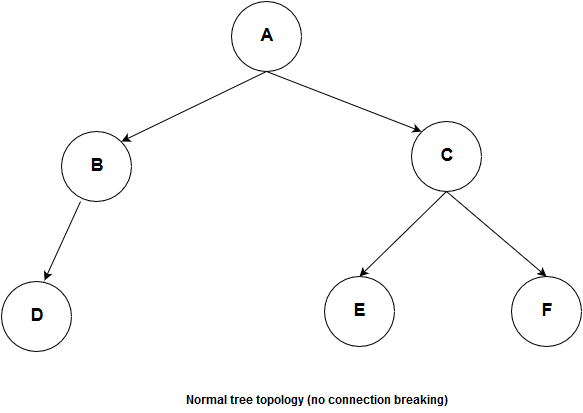

The diagram above was exported from draw.io. Its source (the exported page's mxGraphModel, read from the mxfile embedded in the PNG):
<mxGraphModel dx="1434" dy="796" grid="1" gridSize="10" guides="1" tooltips="1" connect="1" arrows="1" fold="1" page="1" pageScale="1" pageWidth="826" pageHeight="1169" background="#ffffff" math="0" shadow="0">
  <root>
    <mxCell id="0" />
    <mxCell id="1" parent="0" />
    <mxCell id="2" value="&lt;b&gt;&lt;font style=&quot;font-size: 18px&quot;&gt;B&lt;/font&gt;&lt;/b&gt;" style="strokeWidth=1;html=1;shape=mxgraph.flowchart.start_2;whiteSpace=wrap;" vertex="1" parent="1">
      <mxGeometry x="80" y="170" width="70" height="70" as="geometry" />
    </mxCell>
    <mxCell id="3" value="&lt;b&gt;&lt;font style=&quot;font-size: 18px&quot;&gt;A&lt;/font&gt;&lt;/b&gt;" style="strokeWidth=1;html=1;shape=mxgraph.flowchart.start_2;whiteSpace=wrap;" vertex="1" parent="1">
      <mxGeometry x="250" y="40" width="70" height="70" as="geometry" />
    </mxCell>
    <mxCell id="4" value="&lt;b&gt;&lt;font style=&quot;font-size: 18px&quot;&gt;C&lt;/font&gt;&lt;/b&gt;" style="strokeWidth=1;html=1;shape=mxgraph.flowchart.start_2;whiteSpace=wrap;" vertex="1" parent="1">
      <mxGeometry x="430" y="160" width="70" height="70" as="geometry" />
    </mxCell>
    <mxCell id="5" value="&lt;b&gt;&lt;font style=&quot;font-size: 18px&quot;&gt;D&lt;/font&gt;&lt;/b&gt;" style="strokeWidth=1;html=1;shape=mxgraph.flowchart.start_2;whiteSpace=wrap;" vertex="1" parent="1">
      <mxGeometry x="20" y="320" width="70" height="70" as="geometry" />
    </mxCell>
    <mxCell id="6" value="&lt;b&gt;&lt;font style=&quot;font-size: 18px&quot;&gt;F&lt;/font&gt;&lt;/b&gt;" style="strokeWidth=1;html=1;shape=mxgraph.flowchart.start_2;whiteSpace=wrap;" vertex="1" parent="1">
      <mxGeometry x="530" y="315" width="70" height="70" as="geometry" />
    </mxCell>
    <mxCell id="7" value="&lt;b&gt;&lt;font style=&quot;font-size: 18px&quot;&gt;E&lt;/font&gt;&lt;/b&gt;" style="strokeWidth=1;html=1;shape=mxgraph.flowchart.start_2;whiteSpace=wrap;" vertex="1" parent="1">
      <mxGeometry x="343" y="315" width="70" height="70" as="geometry" />
    </mxCell>
    <mxCell id="10" value="" style="endArrow=classic;html=1;entryX=0.145;entryY=0.145;entryPerimeter=0;exitX=0.5;exitY=1;exitPerimeter=0;" edge="1" parent="1" source="3" target="4">
      <mxGeometry width="50" height="50" relative="1" as="geometry">
        <mxPoint x="320" y="75" as="sourcePoint" />
        <mxPoint x="360" y="125" as="targetPoint" />
      </mxGeometry>
    </mxCell>
    <mxCell id="11" style="edgeStyle=orthogonalEdgeStyle;rounded=0;html=1;exitX=1;exitY=0.5;exitPerimeter=0;entryX=1;entryY=0.5;entryPerimeter=0;jettySize=auto;orthogonalLoop=1;" edge="1" parent="1" source="3" target="3">
      <mxGeometry relative="1" as="geometry" />
    </mxCell>
    <mxCell id="12" value="" style="endArrow=classic;html=1;entryX=0.855;entryY=0.145;entryPerimeter=0;exitX=0.5;exitY=1;exitPerimeter=0;" edge="1" parent="1" source="3" target="2">
      <mxGeometry width="50" height="50" relative="1" as="geometry">
        <mxPoint x="190" y="150" as="sourcePoint" />
        <mxPoint x="240" y="100" as="targetPoint" />
      </mxGeometry>
    </mxCell>
    <mxCell id="13" value="" style="endArrow=classic;html=1;entryX=0.614;entryY=-0.014;entryPerimeter=0;" edge="1" parent="1" source="2" target="5">
      <mxGeometry width="50" height="50" relative="1" as="geometry">
        <mxPoint x="90" y="315" as="sourcePoint" />
        <mxPoint x="140" y="265" as="targetPoint" />
      </mxGeometry>
    </mxCell>
    <mxCell id="14" value="" style="endArrow=classic;html=1;entryX=0.5;entryY=0;entryPerimeter=0;exitX=0.5;exitY=1;exitPerimeter=0;" edge="1" parent="1" source="4" target="7">
      <mxGeometry width="50" height="50" relative="1" as="geometry">
        <mxPoint x="280" y="300" as="sourcePoint" />
        <mxPoint x="330" y="250" as="targetPoint" />
      </mxGeometry>
    </mxCell>
    <mxCell id="15" value="" style="endArrow=classic;html=1;exitX=0.5;exitY=1;exitPerimeter=0;entryX=0.5;entryY=0;entryPerimeter=0;" edge="1" parent="1" source="4" target="6">
      <mxGeometry width="50" height="50" relative="1" as="geometry">
        <mxPoint x="420" y="480" as="sourcePoint" />
        <mxPoint x="470" y="430" as="targetPoint" />
      </mxGeometry>
    </mxCell>
    <mxCell id="18" value="&lt;b&gt;Normal tree topology (no connection breaking)&lt;br&gt;&lt;/b&gt;" style="text;html=1;strokeColor=none;fillColor=none;align=center;verticalAlign=middle;whiteSpace=wrap;overflow=hidden;" vertex="1" parent="1">
      <mxGeometry x="130" y="430" width="410" height="20" as="geometry" />
    </mxCell>
  </root>
</mxGraphModel>